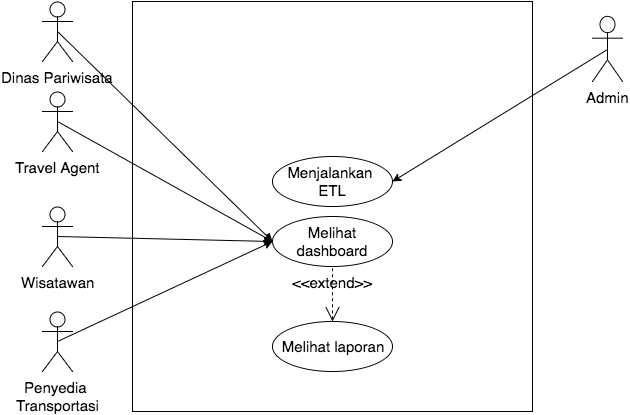

The diagram above was exported from draw.io. Its source (the exported page's mxGraphModel, read from the mxfile embedded in the PNG):
<mxGraphModel dx="794" dy="727" grid="1" gridSize="10" guides="1" tooltips="1" connect="1" arrows="1" fold="1" page="1" pageScale="1" pageWidth="850" pageHeight="1100" background="#ffffff" math="0" shadow="0">
  <root>
    <mxCell id="0" />
    <mxCell id="1" parent="0" />
    <mxCell id="475d02f57871ca1e-1" value="" style="whiteSpace=wrap;html=1;fontSize=15;align=center;" vertex="1" parent="1">
      <mxGeometry x="170" y="20" width="400" height="410" as="geometry" />
    </mxCell>
    <mxCell id="475d02f57871ca1e-3" value="Travel Agent" style="shape=umlActor;verticalLabelPosition=bottom;labelBackgroundColor=#ffffff;verticalAlign=top;html=1;fontSize=15;align=center;" vertex="1" parent="1">
      <mxGeometry x="80" y="110" width="30" height="60" as="geometry" />
    </mxCell>
    <mxCell id="475d02f57871ca1e-4" value="Dinas Pariwisata" style="shape=umlActor;verticalLabelPosition=bottom;labelBackgroundColor=#ffffff;verticalAlign=top;html=1;fontSize=15;align=center;" vertex="1" parent="1">
      <mxGeometry x="80" y="20" width="30" height="60" as="geometry" />
    </mxCell>
    <mxCell id="475d02f57871ca1e-5" value="Penyedia &lt;br&gt;Transportasi" style="shape=umlActor;verticalLabelPosition=bottom;labelBackgroundColor=#ffffff;verticalAlign=top;html=1;fontSize=15;align=center;" vertex="1" parent="1">
      <mxGeometry x="80" y="330" width="30" height="60" as="geometry" />
    </mxCell>
    <mxCell id="475d02f57871ca1e-8" value="Wisatawan" style="shape=umlActor;verticalLabelPosition=bottom;labelBackgroundColor=#ffffff;verticalAlign=top;html=1;fontSize=15;align=center;" vertex="1" parent="1">
      <mxGeometry x="80" y="225" width="30" height="60" as="geometry" />
    </mxCell>
    <mxCell id="475d02f57871ca1e-15" value="Menjalankan &lt;br&gt;ETL" style="ellipse;whiteSpace=wrap;html=1;fontSize=15;align=center;" vertex="1" parent="1">
      <mxGeometry x="310" y="175" width="120" height="50" as="geometry" />
    </mxCell>
    <mxCell id="475d02f57871ca1e-16" value="Melihat dashboard" style="ellipse;whiteSpace=wrap;html=1;fontSize=15;align=center;" vertex="1" parent="1">
      <mxGeometry x="310" y="235" width="120" height="50" as="geometry" />
    </mxCell>
    <mxCell id="475d02f57871ca1e-17" value="Melihat laporan" style="ellipse;whiteSpace=wrap;html=1;fontSize=15;align=center;" vertex="1" parent="1">
      <mxGeometry x="310" y="340" width="120" height="50" as="geometry" />
    </mxCell>
    <mxCell id="475d02f57871ca1e-18" value="&amp;lt;&amp;lt;extend&amp;gt;&amp;gt;" style="edgeStyle=none;html=1;startArrow=open;endArrow=none;startSize=12;verticalAlign=bottom;dashed=1;labelBackgroundColor=none;fontSize=15;entryX=0.5;entryY=1;exitX=0.5;exitY=0;" edge="1" parent="1" source="475d02f57871ca1e-17" target="475d02f57871ca1e-16">
      <mxGeometry width="160" relative="1" as="geometry">
        <mxPoint x="280" y="370" as="sourcePoint" />
        <mxPoint x="440" y="370" as="targetPoint" />
      </mxGeometry>
    </mxCell>
    <mxCell id="475d02f57871ca1e-19" value="Admin" style="shape=umlActor;verticalLabelPosition=bottom;labelBackgroundColor=#ffffff;verticalAlign=top;html=1;fontSize=15;align=center;" vertex="1" parent="1">
      <mxGeometry x="630" y="35" width="30" height="65" as="geometry" />
    </mxCell>
    <mxCell id="475d02f57871ca1e-21" style="edgeStyle=none;rounded=0;html=1;exitX=0.5;exitY=0.5;exitPerimeter=0;entryX=0;entryY=0.5;jettySize=auto;orthogonalLoop=1;fontSize=15;" edge="1" parent="1" source="475d02f57871ca1e-4" target="475d02f57871ca1e-16">
      <mxGeometry relative="1" as="geometry" />
    </mxCell>
    <mxCell id="475d02f57871ca1e-22" style="edgeStyle=none;rounded=0;html=1;exitX=0.5;exitY=0.5;exitPerimeter=0;entryX=0;entryY=0.5;jettySize=auto;orthogonalLoop=1;fontSize=15;" edge="1" parent="1" source="475d02f57871ca1e-3" target="475d02f57871ca1e-16">
      <mxGeometry relative="1" as="geometry" />
    </mxCell>
    <mxCell id="475d02f57871ca1e-23" style="edgeStyle=none;rounded=0;html=1;exitX=0.5;exitY=0.5;exitPerimeter=0;entryX=0;entryY=0.5;jettySize=auto;orthogonalLoop=1;fontSize=15;" edge="1" parent="1" source="475d02f57871ca1e-8" target="475d02f57871ca1e-16">
      <mxGeometry relative="1" as="geometry" />
    </mxCell>
    <mxCell id="475d02f57871ca1e-24" style="edgeStyle=none;rounded=0;html=1;exitX=0.5;exitY=0.5;exitPerimeter=0;entryX=0;entryY=0.5;jettySize=auto;orthogonalLoop=1;fontSize=15;" edge="1" parent="1" source="475d02f57871ca1e-5" target="475d02f57871ca1e-16">
      <mxGeometry relative="1" as="geometry" />
    </mxCell>
    <mxCell id="475d02f57871ca1e-25" style="edgeStyle=none;rounded=0;html=1;exitX=0.5;exitY=0.5;exitPerimeter=0;entryX=1;entryY=0.5;jettySize=auto;orthogonalLoop=1;fontSize=15;" edge="1" parent="1" source="475d02f57871ca1e-19" target="475d02f57871ca1e-15">
      <mxGeometry relative="1" as="geometry" />
    </mxCell>
  </root>
</mxGraphModel>